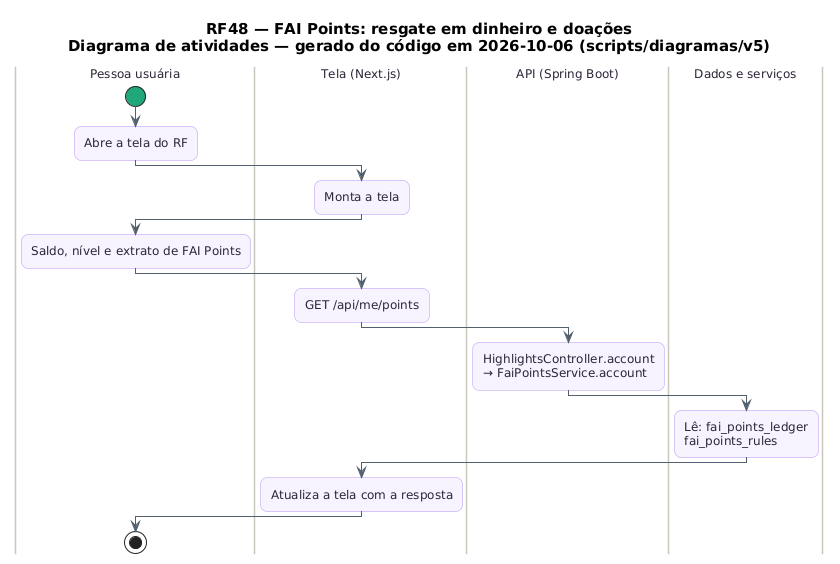

The diagram above was rendered by PlantUML. Its source (embedded in the PNG):
@startuml RF48_Atividades
skinparam backgroundColor #FFFFFF
skinparam shadowing false
skinparam defaultFontName "DejaVu Sans"
skinparam defaultFontSize 12
skinparam titleFontSize 15
skinparam roundcorner 14
skinparam ArrowColor #52606D
skinparam note {
  BackgroundColor #FFFDEB
  BorderColor #D8CE78
  FontColor #554F24
}
skinparam activity {
  BackgroundColor #F8F4FF
  BorderColor #B695F5
  FontColor #2D2438
  DiamondBackgroundColor #FFF5F8
  DiamondBorderColor #F08DB1
  StartColor #20A77A
  EndColor #4B5563
}
skinparam swimlane {
  BorderColor #CBC6BE
  TitleFontColor #2D2438
}
title RF48 — FAI Points: resgate em dinheiro e doações\nDiagrama de atividades — gerado do código em 2026-10-06 (scripts/diagramas/v5)

|Pessoa usuária|
start
:Abre a tela do RF;
|Tela (Next.js)|
:Monta a tela;
|Pessoa usuária|
:Saldo, nível e extrato de FAI Points;
|Tela (Next.js)|
:GET /api/me/points;
|API (Spring Boot)|
:HighlightsController.account\n→ FaiPointsService.account;
|Dados e serviços|
:Lê: fai_points_ledger\nfai_points_rules;
|Tela (Next.js)|
:Atualiza a tela com a resposta;
|Pessoa usuária|
stop
@enduml